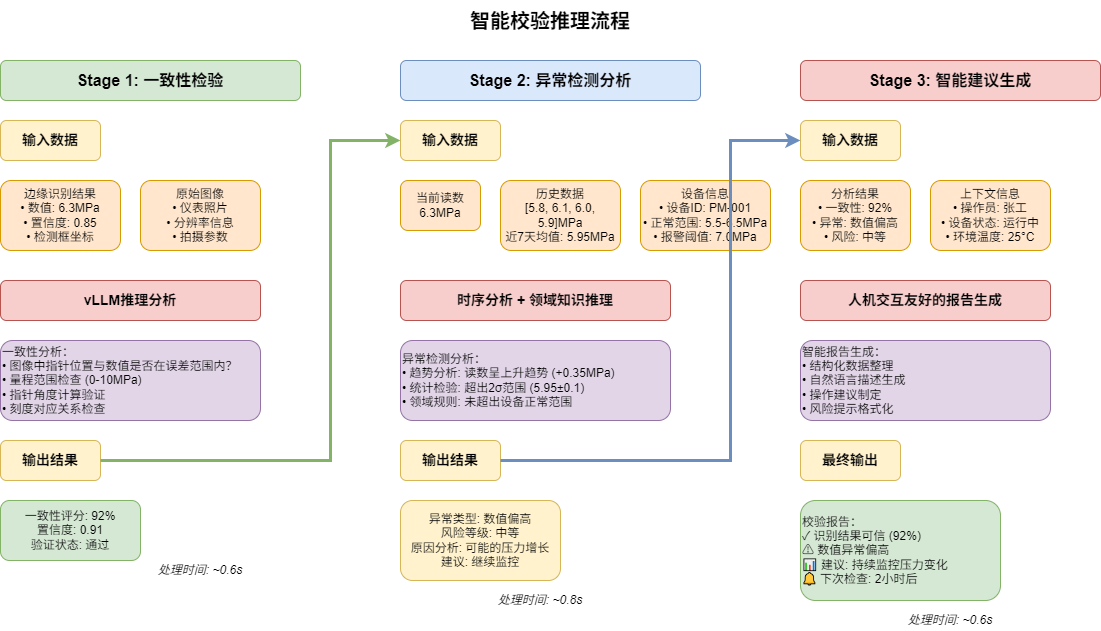

The diagram above was exported from draw.io. Its source (the exported page's mxGraphModel, read from the mxfile embedded in the PNG):
<mxGraphModel dx="1190" dy="1203" grid="1" gridSize="10" guides="1" tooltips="1" connect="1" arrows="1" fold="1" page="1" pageScale="1" pageWidth="1200" pageHeight="900" math="0" shadow="0">
  <root>
    <mxCell id="0" />
    <mxCell id="1" parent="0" />
    <mxCell id="title" value="智能校验推理流程" style="text;html=1;strokeColor=none;fillColor=none;align=center;verticalAlign=middle;whiteSpace=wrap;rounded=0;fontSize=20;fontStyle=1;" parent="1" vertex="1">
      <mxGeometry x="500" y="20" width="200" height="40" as="geometry" />
    </mxCell>
    <mxCell id="stage1-title" value="Stage 1: 一致性检验" style="rounded=1;whiteSpace=wrap;html=1;fillColor=#d5e8d4;strokeColor=#82b366;fontSize=16;fontStyle=1;" parent="1" vertex="1">
      <mxGeometry x="50" y="80" width="300" height="40" as="geometry" />
    </mxCell>
    <mxCell id="stage1-input" value="输入数据" style="rounded=1;whiteSpace=wrap;html=1;fillColor=#fff2cc;strokeColor=#d6b656;fontSize=14;fontStyle=1;" parent="1" vertex="1">
      <mxGeometry x="50" y="140" width="100" height="40" as="geometry" />
    </mxCell>
    <mxCell id="edge-result-input" value="边缘识别结果&#10;• 数值: 6.3MPa&#10;• 置信度: 0.85&#10;• 检测框坐标" style="rounded=1;whiteSpace=wrap;html=1;fillColor=#ffe6cc;strokeColor=#d79b00;" parent="1" vertex="1">
      <mxGeometry x="50" y="200" width="120" height="70" as="geometry" />
    </mxCell>
    <mxCell id="original-image" value="原始图像&#10;• 仪表照片&#10;• 分辨率信息&#10;• 拍摄参数" style="rounded=1;whiteSpace=wrap;html=1;fillColor=#ffe6cc;strokeColor=#d79b00;" parent="1" vertex="1">
      <mxGeometry x="190" y="200" width="120" height="70" as="geometry" />
    </mxCell>
    <mxCell id="stage1-process" value="vLLM推理分析" style="rounded=1;whiteSpace=wrap;html=1;fillColor=#f8cecc;strokeColor=#b85450;fontSize=14;fontStyle=1;" parent="1" vertex="1">
      <mxGeometry x="50" y="300" width="260" height="40" as="geometry" />
    </mxCell>
    <mxCell id="consistency-check" value="一致性分析：&lt;br&gt;• 图像中指针位置与数值是否在误差范围内？&lt;br&gt;• 量程范围检查 (0-10MPa)&lt;br&gt;• 指针角度计算验证&lt;br&gt;• 刻度对应关系检查" style="rounded=1;whiteSpace=wrap;html=1;fillColor=#e1d5e7;strokeColor=#9673a6;align=left;" parent="1" vertex="1">
      <mxGeometry x="50" y="360" width="260" height="80" as="geometry" />
    </mxCell>
    <mxCell id="stage1-output" value="输出结果" style="rounded=1;whiteSpace=wrap;html=1;fillColor=#fff2cc;strokeColor=#d6b656;fontSize=14;fontStyle=1;" parent="1" vertex="1">
      <mxGeometry x="50" y="460" width="100" height="40" as="geometry" />
    </mxCell>
    <mxCell id="consistency-score" value="一致性评分: 92%&#10;置信度: 0.91&#10;验证状态: 通过" style="rounded=1;whiteSpace=wrap;html=1;fillColor=#d5e8d4;strokeColor=#82b366;" parent="1" vertex="1">
      <mxGeometry x="50" y="520" width="140" height="60" as="geometry" />
    </mxCell>
    <mxCell id="stage2-title" value="Stage 2: 异常检测分析" style="rounded=1;whiteSpace=wrap;html=1;fillColor=#dae8fc;strokeColor=#6c8ebf;fontSize=16;fontStyle=1;" parent="1" vertex="1">
      <mxGeometry x="450" y="80" width="300" height="40" as="geometry" />
    </mxCell>
    <mxCell id="stage2-input" value="输入数据" style="rounded=1;whiteSpace=wrap;html=1;fillColor=#fff2cc;strokeColor=#d6b656;fontSize=14;fontStyle=1;" parent="1" vertex="1">
      <mxGeometry x="450" y="140" width="100" height="40" as="geometry" />
    </mxCell>
    <mxCell id="current-reading" value="当前读数&#10;6.3MPa" style="rounded=1;whiteSpace=wrap;html=1;fillColor=#ffe6cc;strokeColor=#d79b00;" parent="1" vertex="1">
      <mxGeometry x="450" y="200" width="80" height="50" as="geometry" />
    </mxCell>
    <mxCell id="historical-data-input" value="历史数据&#10;[5.8, 6.1, 6.0, 5.9]MPa&#10;近7天均值: 5.95MPa" style="rounded=1;whiteSpace=wrap;html=1;fillColor=#ffe6cc;strokeColor=#d79b00;" parent="1" vertex="1">
      <mxGeometry x="550" y="200" width="120" height="70" as="geometry" />
    </mxCell>
    <mxCell id="device-info" value="设备信息&#10;• 设备ID: PM-001&#10;• 正常范围: 5.5-6.5MPa&#10;• 报警阈值: 7.0MPa" style="rounded=1;whiteSpace=wrap;html=1;fillColor=#ffe6cc;strokeColor=#d79b00;" parent="1" vertex="1">
      <mxGeometry x="690" y="200" width="130" height="70" as="geometry" />
    </mxCell>
    <mxCell id="stage2-process" value="时序分析 + 领域知识推理" style="rounded=1;whiteSpace=wrap;html=1;fillColor=#f8cecc;strokeColor=#b85450;fontSize=14;fontStyle=1;" parent="1" vertex="1">
      <mxGeometry x="450" y="300" width="270" height="40" as="geometry" />
    </mxCell>
    <mxCell id="anomaly-analysis" value="异常检测分析：&lt;br&gt;• 趋势分析: 读数呈上升趋势 (+0.35MPa)&lt;br&gt;• 统计检验: 超出2σ范围 (5.95±0.1)&lt;br&gt;• 领域规则: 未超出设备正常范围" style="rounded=1;whiteSpace=wrap;html=1;fillColor=#e1d5e7;strokeColor=#9673a6;align=left;" parent="1" vertex="1">
      <mxGeometry x="450" y="360" width="270" height="80" as="geometry" />
    </mxCell>
    <mxCell id="stage2-output" value="输出结果" style="rounded=1;whiteSpace=wrap;html=1;fillColor=#fff2cc;strokeColor=#d6b656;fontSize=14;fontStyle=1;" parent="1" vertex="1">
      <mxGeometry x="450" y="460" width="100" height="40" as="geometry" />
    </mxCell>
    <mxCell id="anomaly-result" value="异常类型: 数值偏高&#10;风险等级: 中等&#10;原因分析: 可能的压力增长&#10;建议: 继续监控" style="rounded=1;whiteSpace=wrap;html=1;fillColor=#fff2cc;strokeColor=#d6b656;" parent="1" vertex="1">
      <mxGeometry x="450" y="520" width="160" height="80" as="geometry" />
    </mxCell>
    <mxCell id="stage3-title" value="Stage 3: 智能建议生成" style="rounded=1;whiteSpace=wrap;html=1;fillColor=#f8cecc;strokeColor=#b85450;fontSize=16;fontStyle=1;" parent="1" vertex="1">
      <mxGeometry x="850" y="80" width="300" height="40" as="geometry" />
    </mxCell>
    <mxCell id="stage3-input" value="输入数据" style="rounded=1;whiteSpace=wrap;html=1;fillColor=#fff2cc;strokeColor=#d6b656;fontSize=14;fontStyle=1;" parent="1" vertex="1">
      <mxGeometry x="850" y="140" width="100" height="40" as="geometry" />
    </mxCell>
    <mxCell id="analysis-results" value="分析结果&#10;• 一致性: 92%&#10;• 异常: 数值偏高&#10;• 风险: 中等" style="rounded=1;whiteSpace=wrap;html=1;fillColor=#ffe6cc;strokeColor=#d79b00;" parent="1" vertex="1">
      <mxGeometry x="850" y="200" width="110" height="70" as="geometry" />
    </mxCell>
    <mxCell id="context-info" value="上下文信息&#10;• 操作员: 张工&#10;• 设备状态: 运行中&#10;• 环境温度: 25°C" style="rounded=1;whiteSpace=wrap;html=1;fillColor=#ffe6cc;strokeColor=#d79b00;" parent="1" vertex="1">
      <mxGeometry x="980" y="200" width="120" height="70" as="geometry" />
    </mxCell>
    <mxCell id="stage3-process" value="人机交互友好的报告生成" style="rounded=1;whiteSpace=wrap;html=1;fillColor=#f8cecc;strokeColor=#b85450;fontSize=14;fontStyle=1;" parent="1" vertex="1">
      <mxGeometry x="850" y="300" width="250" height="40" as="geometry" />
    </mxCell>
    <mxCell id="report-generation" value="智能报告生成：&#10;• 结构化数据整理&#10;• 自然语言描述生成&#10;• 操作建议制定&#10;• 风险提示格式化" style="rounded=1;whiteSpace=wrap;html=1;fillColor=#e1d5e7;strokeColor=#9673a6;align=left;" parent="1" vertex="1">
      <mxGeometry x="850" y="360" width="250" height="80" as="geometry" />
    </mxCell>
    <mxCell id="stage3-output" value="最终输出" style="rounded=1;whiteSpace=wrap;html=1;fillColor=#fff2cc;strokeColor=#d6b656;fontSize=14;fontStyle=1;" parent="1" vertex="1">
      <mxGeometry x="850" y="460" width="100" height="40" as="geometry" />
    </mxCell>
    <mxCell id="final-report" value="校验报告：&#10;✓ 识别结果可信 (92%)&#10;⚠ 数值异常偏高&#10;📊 建议: 持续监控压力变化&#10;🔔 下次检查: 2小时后" style="rounded=1;whiteSpace=wrap;html=1;fillColor=#d5e8d4;strokeColor=#82b366;align=left;" parent="1" vertex="1">
      <mxGeometry x="850" y="520" width="200" height="100" as="geometry" />
    </mxCell>
    <mxCell id="flow-stage1-2" style="edgeStyle=orthogonalEdgeStyle;rounded=0;orthogonalLoop=1;jettySize=auto;html=1;strokeWidth=3;fillColor=#d5e8d4;strokeColor=#82b366;" parent="1" source="stage1-output" target="stage2-input" edge="1">
      <mxGeometry relative="1" as="geometry">
        <Array as="points">
          <mxPoint x="380" y="480" />
          <mxPoint x="380" y="160" />
        </Array>
      </mxGeometry>
    </mxCell>
    <mxCell id="flow-stage2-3" style="edgeStyle=orthogonalEdgeStyle;rounded=0;orthogonalLoop=1;jettySize=auto;html=1;strokeWidth=3;fillColor=#dae8fc;strokeColor=#6c8ebf;" parent="1" source="stage2-output" target="stage3-input" edge="1">
      <mxGeometry relative="1" as="geometry">
        <Array as="points">
          <mxPoint x="780" y="480" />
          <mxPoint x="780" y="160" />
        </Array>
      </mxGeometry>
    </mxCell>
    <mxCell id="time-stage1" value="处理时间: ~0.6s" style="text;html=1;strokeColor=none;fillColor=none;align=center;verticalAlign=middle;whiteSpace=wrap;rounded=0;fontSize=12;fontStyle=2;" parent="1" vertex="1">
      <mxGeometry x="200" y="580" width="100" height="20" as="geometry" />
    </mxCell>
    <mxCell id="time-stage2" value="处理时间: ~0.8s" style="text;html=1;strokeColor=none;fillColor=none;align=center;verticalAlign=middle;whiteSpace=wrap;rounded=0;fontSize=12;fontStyle=2;" parent="1" vertex="1">
      <mxGeometry x="540" y="610" width="100" height="20" as="geometry" />
    </mxCell>
    <mxCell id="time-stage3" value="处理时间: ~0.6s" style="text;html=1;strokeColor=none;fillColor=none;align=center;verticalAlign=middle;whiteSpace=wrap;rounded=0;fontSize=12;fontStyle=2;" parent="1" vertex="1">
      <mxGeometry x="950" y="630" width="100" height="20" as="geometry" />
    </mxCell>
  </root>
</mxGraphModel>